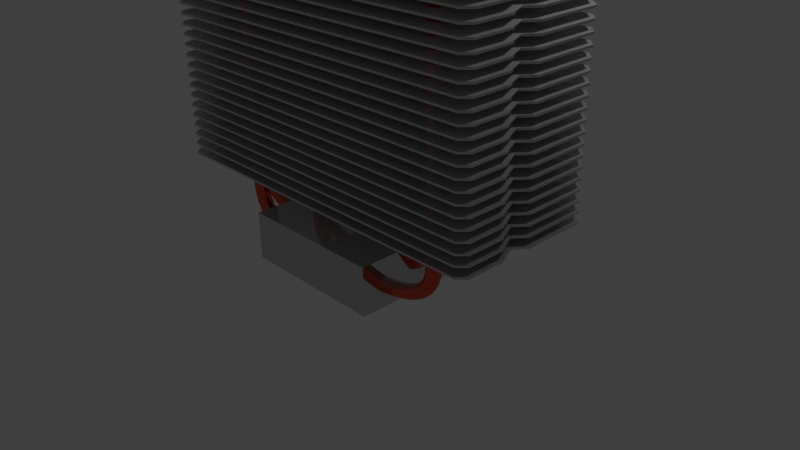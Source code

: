 # Source: sl-kuehler.blend  (saved by Blender 2.75.0; exported with 4.5.12 LTS)
import bpy
from mathutils import Matrix  # noqa: F401  (used for matrix-valued properties, if any)

bpy.ops.wm.read_factory_settings(use_empty=True)
scene = bpy.context.scene
scene.name = 'Scene'

# ---- collections
col_collection_1 = bpy.data.collections.new('Collection 1'); scene.collection.children.link(col_collection_1)

# ---- images (referenced by path relative to the original .blend; pixels are not part of the script)
import os
ASSET_DIR = os.environ.get("B2B_ASSET_DIR", "")  # directory of the original .blend (textures are referenced by path, not embedded)
HERE = os.path.dirname(os.path.abspath(__file__))  # packed textures are extracted next to this script under _unpacked/

def load_image(name, relpath, width, height, colorspace="sRGB"):
    """Load a texture the original file referenced (path relative to the .blend, or extracted next to this script)."""
    p = next((c for c in (os.path.join(HERE, relpath), os.path.join(ASSET_DIR, relpath)) if relpath and os.path.exists(c)), "")
    if p:
        img = bpy.data.images.load(p, check_existing=True)
        img.name = name
    else:  # same state as the original file: an image datablock whose file is absent (Cycles renders it pink)
        img = bpy.data.images.new(name, width, height)
        img.source = "FILE"
        img.filepath = "//" + (relpath or name)
    img.colorspace_settings.name = colorspace
    return img
img_sl_dust_png = load_image('sl-dust.png', 'sl-dust.png', 1024, 1024, 'sRGB')

# ---- materials (node trees are filled in below, after node groups)
mat_alu = bpy.data.materials.new('alu')
mat_alu.alpha_threshold = 0.0
mat_alu.diffuse_color = (0.2063, 0.002622, 0.00639, 1.0)
mat_alu.specular_color = (0.35, 0.35, 0.35)
mat_alu.roughness = 0.5
mat_alu.specular_intensity = 1.0
mat_messing = bpy.data.materials.new('messing')
mat_messing.alpha_threshold = 0.0
mat_messing.diffuse_color = (0.2063, 0.002622, 0.00639, 1.0)
mat_messing.specular_color = (0.35, 0.35, 0.35)
mat_messing.roughness = 0.5
mat_messing.specular_intensity = 1.0

# ---- material node trees
mat_alu.use_nodes = True; mat_alu.node_tree.nodes.clear()
_N = mat_alu.node_tree.nodes; _L = mat_alu.node_tree.links
n0 = _N.new('ShaderNodeMixShader'); n0.name = 'Mix Shader.002'; n0.location = (220, -274)
n1 = _N.new('ShaderNodeBsdfAnisotropic'); n1.name = 'Glossy BSDF.002'; n1.location = (-5, -360)
n1.distribution = 'BECKMANN'
n1.inputs[0].default_value = (1.0, 1.0, 1.0, 1.0)
n2 = _N.new('ShaderNodeMixShader'); n2.name = 'Mix Shader.001'; n2.location = (415, -130)
n3 = _N.new('ShaderNodeBsdfAnisotropic'); n3.name = 'Glossy BSDF'; n3.location = (-5, -197)
n3.distribution = 'GGX'
n3.inputs[0].default_value = (1.0, 1.0, 1.0, 1.0)
n4 = _N.new('ShaderNodeMapping'); n4.name = 'Mapping'; n4.location = (75, 686)
n4.inputs[3].default_value = (0.3, 0.3, 0.3)
n5 = _N.new('ShaderNodeTexImage'); n5.name = 'Image Texture.004'; n5.location = (365, 675)
n5.width = 140
n5.image = img_sl_dust_png
n5.projection = 'BOX'
n5.projection_blend = 0.3
n6 = _N.new('ShaderNodeTexCoord'); n6.name = 'Texture Coordinate'; n6.location = (-115, 668)
n7 = _N.new('ShaderNodeSeparateColor'); n7.name = 'Separate RGB'; n7.location = (-11, 830)
n8 = _N.new('ShaderNodeLayerWeight'); n8.name = 'Layer Weight.001'; n8.location = (-11, 960)
n9 = _N.new('ShaderNodeGamma'); n9.name = 'Gamma'; n9.location = (367, 807)
n9.inputs[1].default_value = 2.2
n10 = _N.new('ShaderNodeMix'); n10.name = 'Mix'; n10.location = (179, 882)
n10.data_type = 'RGBA'
n10.clamp_result = True
n10.inputs[0].default_value = 0.65
n11 = _N.new('ShaderNodeMix'); n11.name = 'Mix.006'; n11.location = (-198, 882)
n11.data_type = 'RGBA'
n11.clamp_result = True
n11.inputs[0].default_value = 1.0
n12 = _N.new('ShaderNodeNewGeometry'); n12.name = 'Geometry'; n12.location = (-379, 916)
n13 = _N.new('ShaderNodeMix'); n13.name = 'Mix.008'; n13.location = (599, 805)
n13.data_type = 'RGBA'
n13.blend_type = 'OVERLAY'
n13.inputs[0].default_value = 1.0
n14 = _N.new('ShaderNodeMath'); n14.name = 'Math.004'; n14.location = (55, -154)
n14.hide = True
n14.use_clamp = True
n14.inputs[0].default_value = 0.0
n15 = _N.new('ShaderNodeMath'); n15.name = 'Math.005'; n15.location = (-131, -293)
n15.hide = True
n15.use_clamp = True
n15.inputs[0].default_value = 0.1306
n16 = _N.new('ShaderNodeMath'); n16.name = 'Math.006'; n16.location = (-131, -455)
n16.hide = True
n16.use_clamp = True
n16.inputs[0].default_value = 0.3429
n17 = _N.new('NodeReroute'); n17.name = 'Reroute.010'; n17.location = (-211, -171)
n17.width = 16
n17.socket_idname = 'NodeSocketFloat'
n18 = _N.new('ShaderNodeLayerWeight'); n18.name = 'Layer Weight.002'; n18.location = (-20, 239)
n18.inputs[0].default_value = 0.25
n19 = _N.new('ShaderNodeMath'); n19.name = 'Math.003'; n19.location = (460, 256)
n19.operation = 'MULTIPLY'
n20 = _N.new('ShaderNodeRGBCurve'); n20.name = 'RGB Curves'; n20.location = (170, 339)
_c = n20.mapping.curves[3]
while len(_c.points) > 2: _c.points.remove(_c.points[-1])
_c.points[0].location = (0.0, 0.0); _c.points[0].handle_type = 'AUTO'
_c.points[1].location = (0.74091, 0.25); _c.points[1].handle_type = 'AUTO'
_p = _c.points.new(1.0, 1.0); _p.handle_type = 'AUTO'
n20.mapping.update()
n21 = _N.new('NodeReroute'); n21.name = 'Reroute.007'; n21.location = (809, -1)
n21.width = 16
n21.socket_idname = 'NodeSocketFloat'
n22 = _N.new('NodeReroute'); n22.name = 'Reroute.006'; n22.location = (809, -43)
n22.width = 16
n22.socket_idname = 'NodeSocketShader'
n23 = _N.new('NodeReroute'); n23.name = 'Reroute.002'; n23.location = (990, 378)
n23.width = 16
n23.socket_idname = 'NodeSocketFloat'
n24 = _N.new('NodeReroute'); n24.name = 'Reroute.001'; n24.location = (-209, 378)
n24.label = 'Roughness'
n24.width = 16
n24.socket_idname = 'NodeSocketFloat'
n25 = _N.new('ShaderNodeMath'); n25.name = 'Math.002'; n25.location = (789, 796)
n25.mute = True
n25.operation = 'MULTIPLY'
n25.use_clamp = True
n25.inputs[1].default_value = 2.0
n26 = _N.new('ShaderNodeBsdfDiffuse'); n26.name = 'Diffuse BSDF.002'; n26.location = (882, -73)
n26.label = 'Dust'
n26.inputs[0].default_value = (0.5443, 0.5443, 0.5443, 1.0)
n26.inputs[1].default_value = 1.0
n27 = _N.new('ShaderNodeOutputMaterial'); n27.name = 'Material Output'; n27.location = (1267, 85)
n28 = _N.new('ShaderNodeMixShader'); n28.name = 'Mix Shader.005'; n28.location = (1077, 97)
n29 = _N.new('ShaderNodeMixShader'); n29.name = 'Mix Shader'; n29.location = (887, 55)
n29.label = 'Clean Material'
n30 = _N.new('ShaderNodeBsdfAnisotropic'); n30.name = 'Glossy BSDF.001'; n30.location = (215, -115)
n30.distribution = 'GGX'
n30.inputs[0].default_value = (1.0, 1.0, 1.0, 1.0)
n31 = _N.new('ShaderNodeBsdfAnisotropic'); n31.name = 'Glossy BSDF.003'; n31.location = (396, 26)
n31.distribution = 'GGX'
n31.inputs[0].default_value = (0.5946, 0.5946, 0.5946, 1.0)
n31.inputs[1].default_value = 0.0
n32 = _N.new('NodeReroute'); n32.name = 'Reroute.005'; n32.location = (809, -22)
n32.width = 16
n32.socket_idname = 'NodeSocketShader'
n33 = _N.new('ShaderNodeMath'); n33.name = 'Math'; n33.location = (0, 0)
n33.operation = 'POWER'
n34 = _N.new('ShaderNodeMath'); n34.name = 'Math.001'; n34.location = (0, 0)
n34.operation = 'POWER'
n35 = _N.new('ShaderNodeMath'); n35.name = 'Math.007'; n35.location = (0, 0)
n35.operation = 'POWER'
_L.new(n21.outputs[0], n29.inputs[0])
_L.new(n22.outputs[0], n29.inputs[2])
_L.new(n30.outputs[0], n2.inputs[1])
_L.new(n0.outputs[0], n2.inputs[2])
_L.new(n3.outputs[0], n0.inputs[1])
_L.new(n1.outputs[0], n0.inputs[2])
_L.new(n8.outputs[1], n10.inputs[6])
_L.new(n26.outputs[0], n28.inputs[2])
_L.new(n2.outputs[0], n22.inputs[0])
_L.new(n7.outputs[2], n10.inputs[7])
_L.new(n18.outputs[1], n20.inputs[1])
_L.new(n20.outputs[0], n19.inputs[0])
_L.new(n23.outputs[0], n28.inputs[0])
_L.new(n10.outputs[2], n9.inputs[0])
_L.new(n11.outputs[2], n7.inputs[0])
_L.new(n12.outputs[1], n11.inputs[7])
_L.new(n13.outputs[2], n25.inputs[0])
_L.new(n19.outputs[0], n21.inputs[0])
_L.new(n24.outputs[0], n17.inputs[0])
_L.new(n17.outputs[0], n14.inputs[1])
_L.new(n17.outputs[0], n15.inputs[1])
_L.new(n17.outputs[0], n16.inputs[1])
_L.new(n9.outputs[0], n13.inputs[6])
_L.new(n5.outputs[0], n13.inputs[7])
_L.new(n4.outputs[0], n5.inputs[0])
_L.new(n6.outputs[3], n4.inputs[0])
_L.new(n28.outputs[0], n27.inputs[0])
_L.new(n23.outputs[0], n24.inputs[0])
_L.new(n25.outputs[0], n23.inputs[0])
_L.new(n31.outputs[0], n32.inputs[0])
_L.new(n32.outputs[0], n29.inputs[1])
_L.new(n29.outputs[0], n28.inputs[1])
_L.new(n14.outputs[0], n33.inputs[0])
_L.new(n33.outputs[0], n30.inputs[1])
_L.new(n16.outputs[0], n34.inputs[0])
_L.new(n34.outputs[0], n1.inputs[1])
_L.new(n15.outputs[0], n35.inputs[0])
_L.new(n35.outputs[0], n3.inputs[1])
n27.is_active_output = True
mat_messing.use_nodes = True; mat_messing.node_tree.nodes.clear()
_N = mat_messing.node_tree.nodes; _L = mat_messing.node_tree.links
n0 = _N.new('ShaderNodeMixShader'); n0.name = 'Mix Shader.002'; n0.location = (220, -274)
n1 = _N.new('ShaderNodeBsdfAnisotropic'); n1.name = 'Glossy BSDF.002'; n1.location = (-5, -360)
n1.distribution = 'BECKMANN'
n1.inputs[0].default_value = (1.0, 1.0, 1.0, 1.0)
n2 = _N.new('ShaderNodeMixShader'); n2.name = 'Mix Shader.001'; n2.location = (415, -130)
n3 = _N.new('ShaderNodeBsdfAnisotropic'); n3.name = 'Glossy BSDF'; n3.location = (-5, -197)
n3.distribution = 'GGX'
n3.inputs[0].default_value = (1.0, 1.0, 1.0, 1.0)
n4 = _N.new('ShaderNodeMapping'); n4.name = 'Mapping'; n4.location = (75, 686)
n4.inputs[3].default_value = (0.3, 0.3, 0.3)
n5 = _N.new('ShaderNodeTexImage'); n5.name = 'Image Texture.004'; n5.location = (365, 675)
n5.width = 140
n5.image = img_sl_dust_png
n5.projection = 'BOX'
n5.projection_blend = 0.3
n6 = _N.new('ShaderNodeTexCoord'); n6.name = 'Texture Coordinate'; n6.location = (-115, 668)
n7 = _N.new('ShaderNodeSeparateColor'); n7.name = 'Separate RGB'; n7.location = (-11, 830)
n8 = _N.new('ShaderNodeLayerWeight'); n8.name = 'Layer Weight.001'; n8.location = (-11, 960)
n9 = _N.new('ShaderNodeGamma'); n9.name = 'Gamma'; n9.location = (367, 807)
n9.inputs[1].default_value = 2.2
n10 = _N.new('ShaderNodeMix'); n10.name = 'Mix'; n10.location = (179, 882)
n10.data_type = 'RGBA'
n10.clamp_result = True
n10.inputs[0].default_value = 0.65
n11 = _N.new('ShaderNodeMix'); n11.name = 'Mix.006'; n11.location = (-198, 882)
n11.data_type = 'RGBA'
n11.clamp_result = True
n11.inputs[0].default_value = 1.0
n12 = _N.new('ShaderNodeNewGeometry'); n12.name = 'Geometry'; n12.location = (-379, 916)
n13 = _N.new('ShaderNodeMix'); n13.name = 'Mix.008'; n13.location = (599, 805)
n13.data_type = 'RGBA'
n13.blend_type = 'OVERLAY'
n13.inputs[0].default_value = 1.0
n14 = _N.new('ShaderNodeMath'); n14.name = 'Math.004'; n14.location = (55, -154)
n14.hide = True
n14.use_clamp = True
n14.inputs[0].default_value = 0.0
n15 = _N.new('ShaderNodeMath'); n15.name = 'Math.005'; n15.location = (-131, -293)
n15.hide = True
n15.use_clamp = True
n15.inputs[0].default_value = 0.1306
n16 = _N.new('ShaderNodeMath'); n16.name = 'Math.006'; n16.location = (-131, -455)
n16.hide = True
n16.use_clamp = True
n16.inputs[0].default_value = 0.3429
n17 = _N.new('NodeReroute'); n17.name = 'Reroute.010'; n17.location = (-211, -171)
n17.width = 16
n17.socket_idname = 'NodeSocketFloat'
n18 = _N.new('ShaderNodeLayerWeight'); n18.name = 'Layer Weight.002'; n18.location = (-20, 239)
n18.inputs[0].default_value = 0.25
n19 = _N.new('ShaderNodeMath'); n19.name = 'Math.003'; n19.location = (460, 256)
n19.operation = 'MULTIPLY'
n20 = _N.new('ShaderNodeRGBCurve'); n20.name = 'RGB Curves'; n20.location = (170, 339)
_c = n20.mapping.curves[3]
while len(_c.points) > 2: _c.points.remove(_c.points[-1])
_c.points[0].location = (0.0, 0.0); _c.points[0].handle_type = 'AUTO'
_c.points[1].location = (0.74091, 0.25); _c.points[1].handle_type = 'AUTO'
_p = _c.points.new(1.0, 1.0); _p.handle_type = 'AUTO'
n20.mapping.update()
n21 = _N.new('NodeReroute'); n21.name = 'Reroute.007'; n21.location = (809, -1)
n21.width = 16
n21.socket_idname = 'NodeSocketFloat'
n22 = _N.new('NodeReroute'); n22.name = 'Reroute.006'; n22.location = (809, -43)
n22.width = 16
n22.socket_idname = 'NodeSocketShader'
n23 = _N.new('NodeReroute'); n23.name = 'Reroute.002'; n23.location = (990, 378)
n23.width = 16
n23.socket_idname = 'NodeSocketFloat'
n24 = _N.new('NodeReroute'); n24.name = 'Reroute.001'; n24.location = (-209, 378)
n24.label = 'Roughness'
n24.width = 16
n24.socket_idname = 'NodeSocketFloat'
n25 = _N.new('ShaderNodeMath'); n25.name = 'Math.002'; n25.location = (789, 796)
n25.mute = True
n25.operation = 'MULTIPLY'
n25.use_clamp = True
n25.inputs[1].default_value = 2.0
n26 = _N.new('ShaderNodeBsdfDiffuse'); n26.name = 'Diffuse BSDF.002'; n26.location = (882, -73)
n26.label = 'Dust'
n26.inputs[0].default_value = (0.5443, 0.5443, 0.5443, 1.0)
n26.inputs[1].default_value = 1.0
n27 = _N.new('ShaderNodeOutputMaterial'); n27.name = 'Material Output'; n27.location = (1267, 85)
n28 = _N.new('ShaderNodeMixShader'); n28.name = 'Mix Shader'; n28.location = (887, 55)
n28.label = 'Clean Material'
n29 = _N.new('ShaderNodeMixShader'); n29.name = 'Mix Shader.005'; n29.location = (1077, 97)
n30 = _N.new('ShaderNodeBsdfAnisotropic'); n30.name = 'Glossy BSDF.001'; n30.location = (215, -115)
n30.distribution = 'GGX'
n30.inputs[0].default_value = (1.0, 1.0, 1.0, 1.0)
n31 = _N.new('ShaderNodeBsdfAnisotropic'); n31.name = 'Glossy BSDF.003'; n31.location = (388, 18)
n31.distribution = 'GGX'
n31.inputs[0].default_value = (0.7223, 0.09379, 0.03742, 1.0)
n31.inputs[1].default_value = 0.0
n32 = _N.new('NodeReroute'); n32.name = 'Reroute.005'; n32.location = (809, -22)
n32.width = 16
n32.socket_idname = 'NodeSocketShader'
n33 = _N.new('ShaderNodeMath'); n33.name = 'Math'; n33.location = (0, 0)
n33.operation = 'POWER'
n34 = _N.new('ShaderNodeMath'); n34.name = 'Math.001'; n34.location = (0, 0)
n34.operation = 'POWER'
n35 = _N.new('ShaderNodeMath'); n35.name = 'Math.007'; n35.location = (0, 0)
n35.operation = 'POWER'
_L.new(n21.outputs[0], n28.inputs[0])
_L.new(n22.outputs[0], n28.inputs[2])
_L.new(n30.outputs[0], n2.inputs[1])
_L.new(n0.outputs[0], n2.inputs[2])
_L.new(n3.outputs[0], n0.inputs[1])
_L.new(n1.outputs[0], n0.inputs[2])
_L.new(n8.outputs[1], n10.inputs[6])
_L.new(n26.outputs[0], n29.inputs[2])
_L.new(n2.outputs[0], n22.inputs[0])
_L.new(n7.outputs[2], n10.inputs[7])
_L.new(n18.outputs[1], n20.inputs[1])
_L.new(n20.outputs[0], n19.inputs[0])
_L.new(n23.outputs[0], n29.inputs[0])
_L.new(n10.outputs[2], n9.inputs[0])
_L.new(n11.outputs[2], n7.inputs[0])
_L.new(n12.outputs[1], n11.inputs[7])
_L.new(n13.outputs[2], n25.inputs[0])
_L.new(n19.outputs[0], n21.inputs[0])
_L.new(n24.outputs[0], n17.inputs[0])
_L.new(n17.outputs[0], n14.inputs[1])
_L.new(n17.outputs[0], n15.inputs[1])
_L.new(n17.outputs[0], n16.inputs[1])
_L.new(n9.outputs[0], n13.inputs[6])
_L.new(n5.outputs[0], n13.inputs[7])
_L.new(n4.outputs[0], n5.inputs[0])
_L.new(n6.outputs[3], n4.inputs[0])
_L.new(n29.outputs[0], n27.inputs[0])
_L.new(n23.outputs[0], n24.inputs[0])
_L.new(n25.outputs[0], n23.inputs[0])
_L.new(n31.outputs[0], n32.inputs[0])
_L.new(n32.outputs[0], n28.inputs[1])
_L.new(n28.outputs[0], n29.inputs[1])
_L.new(n14.outputs[0], n33.inputs[0])
_L.new(n33.outputs[0], n30.inputs[1])
_L.new(n16.outputs[0], n34.inputs[0])
_L.new(n34.outputs[0], n1.inputs[1])
_L.new(n15.outputs[0], n35.inputs[0])
_L.new(n35.outputs[0], n3.inputs[1])
n27.is_active_output = True

# ---- world
world_world = bpy.data.worlds.new('World'); scene.world = world_world
world_world.color = (0.05088, 0.05088, 0.05088)
world_world.use_sun_shadow = False
world_world.sun_shadow_jitter_overblur = 0.0
world_world.cycles.sampling_method = 'MANUAL'
world_world.cycles.sample_map_resolution = 256

# ---- cameras
cam_camera = bpy.data.cameras.new('Camera')
cam_camera.clip_end = 100.0
cam_camera.lens = 35.0
cam_camera.sensor_width = 32.0
cam_camera.sensor_height = 18.0
cam_camera.ortho_scale = 7.314
cam_camera.dof.focus_distance = 0.0

# ---- lights
light_lamp = bpy.data.lights.new('Lamp', 'POINT')
light_lamp.transmission_factor = 0.0
light_lamp.cutoff_distance = 30.0
light_lamp.energy = 100.0
light_lamp.shadow_buffer_clip_start = 1.001
light_lamp.shadow_soft_size = 0.1
light_lamp.shadow_maximum_resolution = 0.006
light_lamp.use_absolute_resolution = True
light_lamp.cycles.use_multiple_importance_sampling = False

# ---- meshes
me_cube_001 = bpy.data.meshes.new('Cube.001')
me_cube_001.from_pydata([(-1.0, -1.0, -0.3205), (-1.0, -1.0, 0.3205), (-1.0, 1.0, -0.3205), (-1.0, 1.0, 0.3205), (1.0, -1.0, -0.3205), (1.0, -1.0, 0.3205), (1.0, 1.0, -0.3205), (1.0, 1.0, 0.3205)], [], [(1, 3, 2, 0), (3, 7, 6, 2), (7, 5, 4, 6), (5, 1, 0, 4), (0, 2, 6, 4), (5, 7, 3, 1)])
me_cube_001.materials.append(mat_alu)
me_cube_001.use_remesh_preserve_volume = False
me_cube_001.use_remesh_preserve_attributes = False
me_cube_001.use_mirror_vertex_groups = False
me_cube_001.update()
me_plane = bpy.data.meshes.new('Plane')
me_plane.from_pydata([(2.47, 0.02957, 0.01364), (2.47, 0.02957, -0.01364), (-2.362, -0.9998, -0.01364), (-2.461, -0.9007, -0.01364), (-2.461, -0.9007, 0.01364), (-2.362, -0.9998, 0.01364), (-2.461, 0.8905, -0.01364), (-2.352, 1.0, -0.01364), (-2.352, 1.0, 0.01364), (-2.461, 0.8905, 0.01364), (2.349, 1.0, -0.01364), (2.47, 0.8784, -0.01364), (2.47, 0.8784, 0.01364), (2.349, 1.0, 0.01364), (2.47, -0.8924, -0.01364), (2.363, -0.9998, -0.01364), (2.363, -0.9998, 0.01364), (2.47, -0.8924, 0.01364), (2.351, -0.1132, -0.01364), (2.47, -0.3862, -0.01364), (2.351, -0.1132, 0.01364), (2.47, -0.3898, 0.01364), (-2.461, 0.1896, -0.01364), (-2.461, 0.1896, 0.01364), (-2.461, 0.4723, -0.01364), (-2.461, 0.4723, 0.01364), (-2.4, 0.3302, -0.01364), (-2.4, 0.3302, 0.01364)], [], [(2, 3, 22, 26, 24, 6, 7, 10, 11, 1, 18, 19, 14, 15), (10, 7, 8, 13), (22, 3, 4, 23), (2, 5, 4, 3), (18, 1, 0, 20), (8, 7, 6, 9), (4, 5, 16, 17, 21, 20, 0, 12, 13, 8, 9, 25, 27, 23), (10, 13, 12, 11), (1, 11, 12, 0), (16, 15, 14, 17), (2, 15, 16, 5), (14, 19, 21, 17), (19, 18, 20, 21), (26, 22, 23, 27), (6, 24, 25, 9), (24, 26, 27, 25)])
me_plane.materials.append(mat_alu)
me_plane.use_remesh_preserve_volume = False
me_plane.use_remesh_preserve_attributes = False
me_plane.use_mirror_vertex_groups = False
me_plane.update()

# ---- curves / text
cu_beziercurve_001 = bpy.data.curves.new('BezierCurve.001', 'CURVE')
cu_beziercurve_001.dimensions = '3D'
_sp = cu_beziercurve_001.splines.new('BEZIER'); _sp.bezier_points.add(4)
_sp.bezier_points.foreach_set('co', [-1.564, -2.884e-07, 3.132, -1.567, 4.679e-07, -2.053, 0.02688, -2.515e-07, -2.676, 1.59, 4.526e-07, -2.052, 1.565, -2.647e-07, 3.157])
_sp.bezier_points.foreach_set('handle_left', [-1.565, -5.951e-07, 3.839, -1.581, 2.287e-07, -1.346, -0.9762, -3.804e-07, -2.676, 1.604, 5.558e-07, -2.644, 1.574, -2.19e-07, 2.817])
_sp.bezier_points.foreach_set('handle_right', [-1.564, -1.363e-07, 2.781, -1.554, 6.891e-07, -2.707, 0.9094, -1.382e-07, -2.677, 1.566, 2.785e-07, -1.052, 1.535, -3.99e-07, 4.157])
for _p, _l, _r in zip(_sp.bezier_points, ['ALIGNED', 'ALIGNED', 'ALIGNED', 'ALIGNED', 'ALIGNED'], ['ALIGNED', 'ALIGNED', 'ALIGNED', 'ALIGNED', 'ALIGNED']): _p.handle_left_type = _l; _p.handle_right_type = _r
_sp.order_u = 0
_sp.order_v = 0
cu_beziercurve_001.materials.append(mat_messing)
cu_beziercurve_001.use_path = True
cu_beziercurve_001.use_path_clamp = True
cu_beziercurve_001.bevel_resolution = 10
cu_beziercurve_001.bevel_depth = 0.092
cu_beziercurve_001.fill_mode = 'FULL'
cu_beziercurve = bpy.data.curves.new('BezierCurve', 'CURVE')
cu_beziercurve.dimensions = '3D'
_sp = cu_beziercurve.splines.new('BEZIER'); _sp.bezier_points.add(4)
_sp.bezier_points.foreach_set('co', [-1.564, -2.884e-07, 3.141, -1.567, 4.679e-07, -2.059, 0.02688, -2.515e-07, -2.683, 1.59, 4.526e-07, -2.058, 1.565, -2.647e-07, 3.167])
_sp.bezier_points.foreach_set('handle_left', [-1.565, -5.951e-07, 3.848, -1.581, 2.287e-07, -1.352, -0.9762, -3.804e-07, -2.682, 1.604, 5.558e-07, -2.651, 1.574, -2.19e-07, 2.827])
_sp.bezier_points.foreach_set('handle_right', [-1.564, -1.363e-07, 2.791, -1.554, 6.891e-07, -2.713, 0.9094, -1.382e-07, -2.683, 1.566, 2.785e-07, -1.059, 1.535, -3.99e-07, 4.166])
for _p, _l, _r in zip(_sp.bezier_points, ['ALIGNED', 'ALIGNED', 'ALIGNED', 'ALIGNED', 'ALIGNED'], ['ALIGNED', 'ALIGNED', 'ALIGNED', 'ALIGNED', 'ALIGNED']): _p.handle_left_type = _l; _p.handle_right_type = _r
_sp.order_u = 0
_sp.order_v = 0
cu_beziercurve.materials.append(mat_messing)
cu_beziercurve.use_path = True
cu_beziercurve.use_path_clamp = True
cu_beziercurve.bevel_resolution = 10
cu_beziercurve.bevel_depth = 0.092
cu_beziercurve.fill_mode = 'FULL'

# ---- objects
ob_cube_001 = bpy.data.objects.new('Cube.001', me_cube_001)
ob_beziercurve_001 = bpy.data.objects.new('BezierCurve.001', cu_beziercurve_001)
ob_beziercurve = bpy.data.objects.new('BezierCurve', cu_beziercurve)
ob_plane = bpy.data.objects.new('Plane', me_plane)
ob_lamp = bpy.data.objects.new('Lamp', light_lamp)
ob_camera = bpy.data.objects.new('Camera', cam_camera)

# ---- transforms, parenting, visibility, modifiers, constraints
ob_cube_001.location = (-0.02225, -0.01849, 0.2658)
ob_cube_001.lineart.crease_threshold = 0.0
ob_beziercurve_001.location = (0.1959, -0.7049, 2.898)
ob_beziercurve_001.lineart.crease_threshold = 0.0
_m = ob_beziercurve_001.modifiers.new('Array', 'ARRAY')
_m.constant_offset_displace = (0.0, 0.0, 0.0)
_m.relative_offset_displace = (0.0, 5.0, 0.0)
ob_beziercurve.location = (-0.325, -0.2357, 2.898)
ob_beziercurve.lineart.crease_threshold = 0.0
_m = ob_beziercurve.modifiers.new('Array', 'ARRAY')
_m.constant_offset_displace = (0.0, 0.0, 0.0)
_m.relative_offset_displace = (0.0, 5.0, 0.0)
ob_plane.location = (-0.00451, -0.01387, 1.015)
ob_plane.lineart.crease_threshold = 0.0
_m = ob_plane.modifiers.new('Bevel', 'BEVEL')
_m.width = 0.0015
_m.width_pct = 0.0015
_m.segments = 3
_m.limit_method = 'NONE'
_m.spread = 0.0
_m = ob_plane.modifiers.new('Array', 'ARRAY')
_m.count = 37
_m.use_constant_offset = True
_m.constant_offset_displace = (0.0, 0.0, 0.133)
_m.use_relative_offset = False
_m.relative_offset_displace = (0.0, 0.0, 10.0)
ob_lamp.location = (4.076, 1.005, 5.904)
ob_lamp.rotation_euler = (0.6503, 0.05522, 1.866)
ob_lamp.lock_rotations_4d = False
ob_lamp.empty_display_type = 'ARROWS'
ob_lamp.color = (0.0, 0.0, 0.0, 0.0)
ob_lamp.lineart.crease_threshold = 0.0
ob_camera.location = (7.481, -6.508, 5.344)
ob_camera.rotation_euler = (1.109, 0.01082, 0.8149)
ob_camera.lock_rotations_4d = False
ob_camera.empty_display_type = 'ARROWS'
ob_camera.color = (0.0, 0.0, 0.0, 0.0)
ob_camera.display_type = 'WIRE'
ob_camera.lineart.crease_threshold = 0.0

# ---- collection membership
col_collection_1.objects.link(ob_cube_001)
col_collection_1.objects.link(ob_beziercurve_001)
col_collection_1.objects.link(ob_beziercurve)
col_collection_1.objects.link(ob_plane)
col_collection_1.objects.link(ob_lamp)
col_collection_1.objects.link(ob_camera)

# ---- scene / render settings (as saved in the file)
scene.camera = ob_camera
scene.frame_start = 1; scene.frame_end = 250; scene.frame_set(1)
scene.render.engine = 'CYCLES'
scene.render.resolution_percentage = 50
scene.render.dither_intensity = 0.0
scene.cycles.use_denoising = False
scene.cycles.samples = 10
scene.cycles.sampling_pattern = 'TABULATED_SOBOL'
scene.cycles.light_sampling_threshold = 0.0
scene.cycles.use_adaptive_sampling = False
scene.cycles.use_light_tree = False
scene.cycles.blur_glossy = 0.0
scene.cycles.pixel_filter_type = 'GAUSSIAN'
scene.cycles.sample_clamp_indirect = 0.0
scene.view_settings.view_transform = 'Standard'
bpy.context.view_layer.update()
